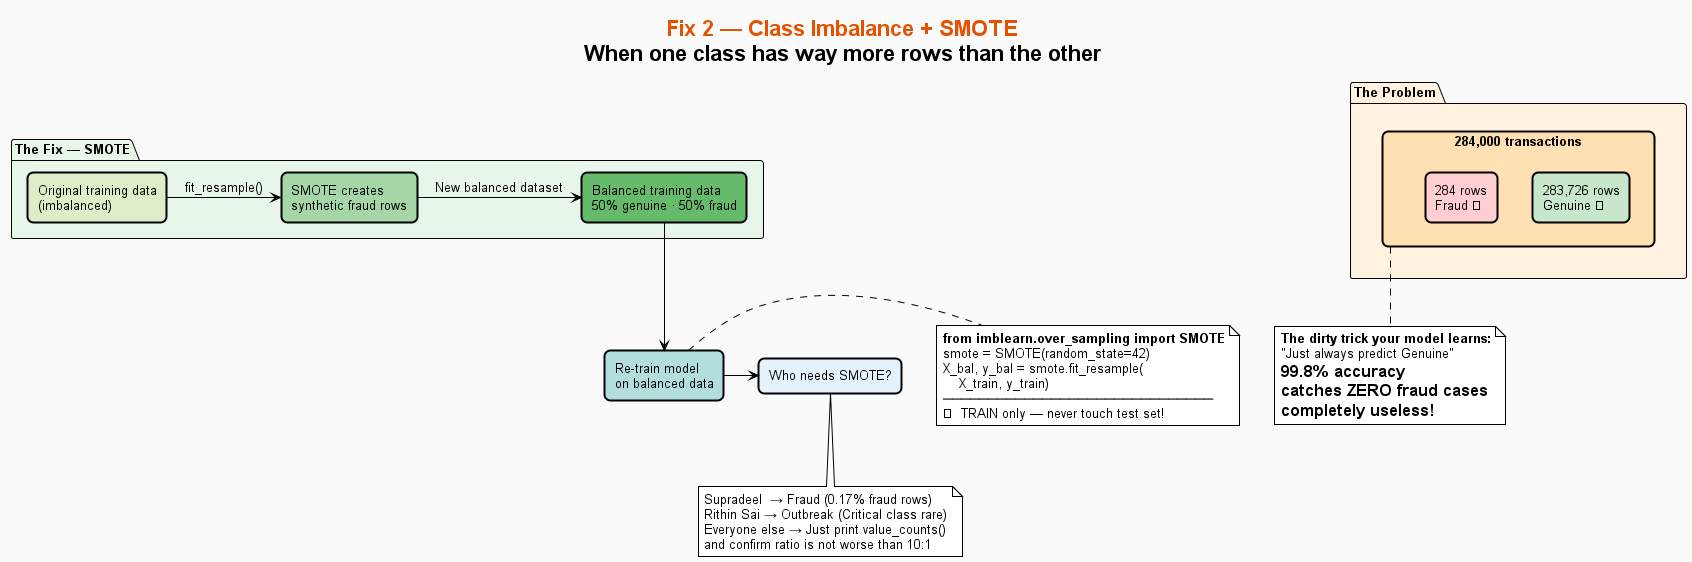

The diagram above was rendered by PlantUML. Its source (embedded in the PNG):
@startuml Day9_Fix2_ClassImbalance

!theme plain
skinparam backgroundColor #FAFAFA
skinparam defaultFontName Arial
skinparam defaultFontSize 13

skinparam rectangle {
  RoundCorner 12
  BorderThickness 2
}

title <b><color:#E65100>Fix 2 — Class Imbalance + SMOTE</color></b>\nWhen one class has way more rows than the other

package "The Problem" #FFF3E0 {
  rectangle "284,000 transactions" as TOTAL #FFE0B2 {
    rectangle "283,726 rows\nGenuine ✅" as GEN #C8E6C9
    rectangle "284 rows\nFraud ❌" as FRAUD #FFCDD2
  }
}

note bottom of TOTAL
  <b>The dirty trick your model learns:</b>
  "Just always predict Genuine"
  = 99.8% accuracy
  = catches ZERO fraud cases
  = completely useless!
end note

package "The Fix — SMOTE" #E8F5E9 {
  rectangle "Original training data\n(imbalanced)" as ORIG #DCEDC8
  rectangle "SMOTE creates\nsynthetic fraud rows" as SYNTH #A5D6A7
  rectangle "Balanced training data\n50% genuine · 50% fraud" as BAL #66BB6A
}

ORIG -right-> SYNTH : fit_resample()
SYNTH -right-> BAL : New balanced dataset

rectangle "Re-train model\non balanced data" as RETRAIN #B2DFDB
BAL -down-> RETRAIN

note right of RETRAIN
  <b>from imblearn.over_sampling import SMOTE</b>
  smote = SMOTE(random_state=42)
  X_bal, y_bal = smote.fit_resample(
      X_train, y_train)
  ──────────────────────────────
  ⚠  TRAIN only — never touch test set!
end note

rectangle "Who needs SMOTE?" as WHO #E3F2FD
note bottom of WHO
  Supradeel  → Fraud (0.17% fraud rows)
  Rithin Sai → Outbreak (Critical class rare)
  Everyone else → Just print value_counts()
  and confirm ratio is not worse than 10:1
end note

RETRAIN -right-> WHO

@enduml